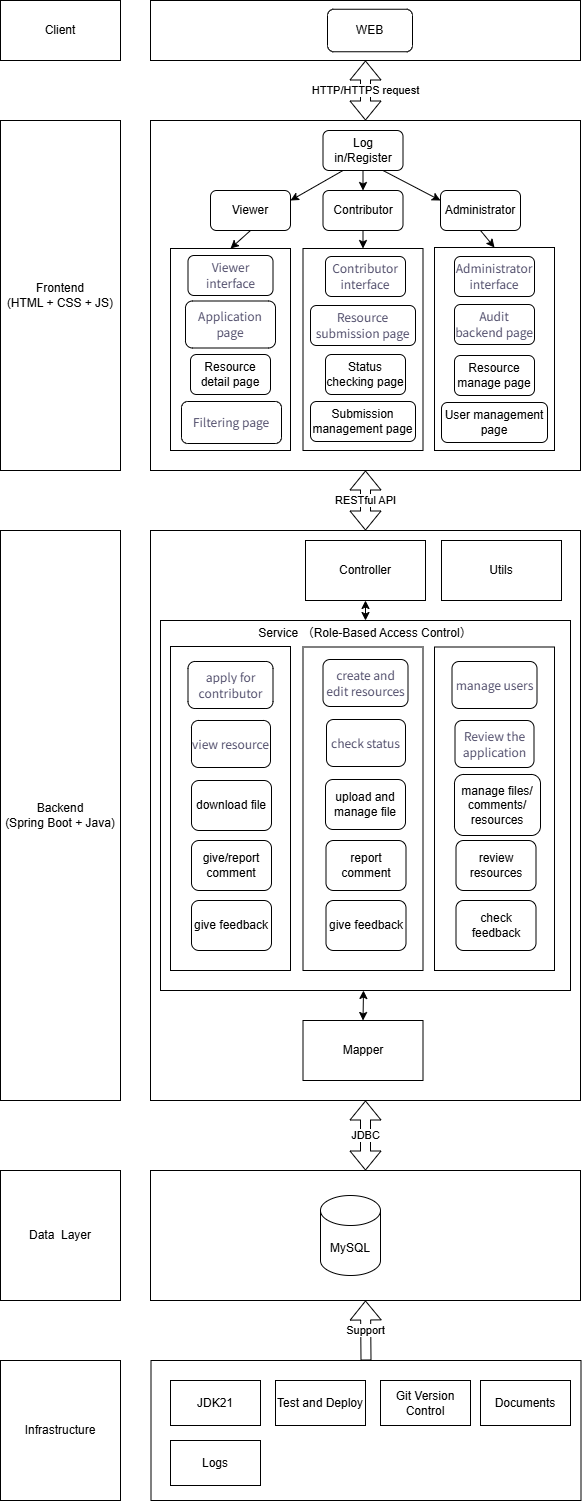

The diagram above was exported from draw.io. Its source (the exported page's mxGraphModel, read from the mxfile embedded in the PNG):
<mxGraphModel dx="901" dy="569" grid="1" gridSize="10" guides="1" tooltips="1" connect="1" arrows="1" fold="1" page="1" pageScale="1" pageWidth="827" pageHeight="1169" math="0" shadow="0">
  <root>
    <mxCell id="0" />
    <mxCell id="1" parent="0" />
    <mxCell id="cInx9tGpuSo-B6n7Gay--1" parent="1" style="rounded=0;whiteSpace=wrap;html=1;" value="Client" vertex="1">
      <mxGeometry height="60" width="120" x="80" y="240" as="geometry" />
    </mxCell>
    <mxCell id="cInx9tGpuSo-B6n7Gay--2" parent="1" style="rounded=0;whiteSpace=wrap;html=1;" value="" vertex="1">
      <mxGeometry height="60" width="430" x="230" y="240" as="geometry" />
    </mxCell>
    <mxCell id="cInx9tGpuSo-B6n7Gay--3" parent="1" style="rounded=1;whiteSpace=wrap;html=1;" value="WEB" vertex="1">
      <mxGeometry height="42.5" width="85" x="407" y="248.75" as="geometry" />
    </mxCell>
    <mxCell id="cInx9tGpuSo-B6n7Gay--4" parent="1" style="rounded=0;whiteSpace=wrap;html=1;" value="Frontend&lt;div&gt;(HTML + CSS + JS)&lt;/div&gt;" vertex="1">
      <mxGeometry height="350" width="120" x="80" y="360" as="geometry" />
    </mxCell>
    <mxCell id="cInx9tGpuSo-B6n7Gay--5" parent="1" style="rounded=0;whiteSpace=wrap;html=1;" value="" vertex="1">
      <mxGeometry height="350" width="430" x="230" y="360" as="geometry" />
    </mxCell>
    <mxCell id="cInx9tGpuSo-B6n7Gay--7" parent="1" style="rounded=1;whiteSpace=wrap;html=1;" value="&lt;div&gt;Log in/Register&lt;/div&gt;" vertex="1">
      <mxGeometry height="40" width="80" x="402.5" y="370" as="geometry" />
    </mxCell>
    <mxCell id="cInx9tGpuSo-B6n7Gay--16" parent="1" style="rounded=1;whiteSpace=wrap;html=1;" value="&lt;div&gt;Viewer&lt;/div&gt;" vertex="1">
      <mxGeometry height="40" width="80" x="290" y="430" as="geometry" />
    </mxCell>
    <mxCell id="cInx9tGpuSo-B6n7Gay--17" parent="1" style="rounded=1;whiteSpace=wrap;html=1;" value="&lt;div&gt;Contributor&lt;/div&gt;" vertex="1">
      <mxGeometry height="40" width="80" x="402.5" y="430" as="geometry" />
    </mxCell>
    <mxCell id="cInx9tGpuSo-B6n7Gay--18" parent="1" style="rounded=1;whiteSpace=wrap;html=1;" value="&lt;div&gt;Administrator&lt;/div&gt;" vertex="1">
      <mxGeometry height="40" width="80" x="520" y="430" as="geometry" />
    </mxCell>
    <mxCell id="cInx9tGpuSo-B6n7Gay--23" edge="1" parent="1" source="cInx9tGpuSo-B6n7Gay--7" style="endArrow=classic;html=1;rounded=0;entryX=0.5;entryY=0;entryDx=0;entryDy=0;exitX=0.5;exitY=1;exitDx=0;exitDy=0;" target="cInx9tGpuSo-B6n7Gay--17" value="">
      <mxGeometry height="50" relative="1" width="50" as="geometry">
        <mxPoint x="390" y="510" as="sourcePoint" />
        <mxPoint x="440" y="460" as="targetPoint" />
      </mxGeometry>
    </mxCell>
    <mxCell id="cInx9tGpuSo-B6n7Gay--24" edge="1" parent="1" source="cInx9tGpuSo-B6n7Gay--7" style="endArrow=classic;html=1;rounded=0;entryX=1;entryY=0.25;entryDx=0;entryDy=0;exitX=0.25;exitY=1;exitDx=0;exitDy=0;" target="cInx9tGpuSo-B6n7Gay--16" value="">
      <mxGeometry height="50" relative="1" width="50" as="geometry">
        <mxPoint x="390" y="510" as="sourcePoint" />
        <mxPoint x="440" y="460" as="targetPoint" />
      </mxGeometry>
    </mxCell>
    <mxCell id="cInx9tGpuSo-B6n7Gay--25" edge="1" parent="1" source="cInx9tGpuSo-B6n7Gay--7" style="endArrow=classic;html=1;rounded=0;entryX=0;entryY=0.25;entryDx=0;entryDy=0;exitX=0.75;exitY=1;exitDx=0;exitDy=0;" target="cInx9tGpuSo-B6n7Gay--18" value="">
      <mxGeometry height="50" relative="1" width="50" as="geometry">
        <mxPoint x="390" y="510" as="sourcePoint" />
        <mxPoint x="440" y="460" as="targetPoint" />
      </mxGeometry>
    </mxCell>
    <mxCell id="cInx9tGpuSo-B6n7Gay--28" parent="1" style="rounded=0;whiteSpace=wrap;html=1;" value="" vertex="1">
      <mxGeometry height="202" width="120" x="382.5" y="488" as="geometry" />
    </mxCell>
    <mxCell id="cInx9tGpuSo-B6n7Gay--29" parent="1" style="rounded=0;whiteSpace=wrap;html=1;" value="" vertex="1">
      <mxGeometry height="203" width="120" x="514" y="487" as="geometry" />
    </mxCell>
    <mxCell id="cInx9tGpuSo-B6n7Gay--30" edge="1" parent="1" source="cInx9tGpuSo-B6n7Gay--16" style="endArrow=classic;html=1;rounded=0;exitX=0.5;exitY=1;exitDx=0;exitDy=0;entryX=0.5;entryY=0;entryDx=0;entryDy=0;" target="cInx9tGpuSo-B6n7Gay--26" value="">
      <mxGeometry height="50" relative="1" width="50" as="geometry">
        <mxPoint x="400" y="520" as="sourcePoint" />
        <mxPoint x="450" y="470" as="targetPoint" />
      </mxGeometry>
    </mxCell>
    <mxCell id="cInx9tGpuSo-B6n7Gay--31" edge="1" parent="1" source="cInx9tGpuSo-B6n7Gay--17" style="endArrow=classic;html=1;rounded=0;entryX=0.5;entryY=0;entryDx=0;entryDy=0;exitX=0.5;exitY=1;exitDx=0;exitDy=0;" target="cInx9tGpuSo-B6n7Gay--28" value="">
      <mxGeometry height="50" relative="1" width="50" as="geometry">
        <mxPoint x="400" y="520" as="sourcePoint" />
        <mxPoint x="450" y="470" as="targetPoint" />
      </mxGeometry>
    </mxCell>
    <mxCell id="cInx9tGpuSo-B6n7Gay--26" parent="1" style="rounded=0;whiteSpace=wrap;html=1;" value="" vertex="1">
      <mxGeometry height="202" width="120" x="250" y="488" as="geometry" />
    </mxCell>
    <mxCell id="cInx9tGpuSo-B6n7Gay--32" edge="1" parent="1" source="cInx9tGpuSo-B6n7Gay--18" style="endArrow=classic;html=1;rounded=0;entryX=0.5;entryY=0;entryDx=0;entryDy=0;exitX=0.5;exitY=1;exitDx=0;exitDy=0;" target="cInx9tGpuSo-B6n7Gay--29" value="">
      <mxGeometry height="50" relative="1" width="50" as="geometry">
        <mxPoint x="400" y="520" as="sourcePoint" />
        <mxPoint x="450" y="470" as="targetPoint" />
      </mxGeometry>
    </mxCell>
    <mxCell id="cInx9tGpuSo-B6n7Gay--6" parent="1" style="rounded=1;whiteSpace=wrap;html=1;" value="&lt;font&gt;&lt;span style=&quot;color: rgb(78, 75, 105); font-family: HYQiHei; font-style: normal; font-variant-ligatures: normal; font-variant-caps: normal; font-weight: 400; letter-spacing: normal; orphans: 2; text-align: justify; text-indent: 0px; text-transform: none; widows: 2; word-spacing: 0px; -webkit-text-stroke-width: 0px; white-space: normal; background-color: rgb(255, 255, 255); text-decoration-thickness: initial; text-decoration-style: initial; text-decoration-color: initial; float: none; display: inline !important;&quot;&gt;Viewer interface&lt;/span&gt;&lt;br&gt;&lt;/font&gt;" vertex="1">
      <mxGeometry height="40" width="85" x="267.5" y="495" as="geometry" />
    </mxCell>
    <mxCell id="cInx9tGpuSo-B6n7Gay--10" parent="1" style="rounded=1;whiteSpace=wrap;html=1;align=center;" value="&lt;div style=&quot;&quot;&gt;&lt;font color=&quot;#4e4b69&quot; face=&quot;HYQiHei&quot;&gt;&lt;span style=&quot;background-color: rgb(255, 255, 255);&quot;&gt;Application page&lt;/span&gt;&lt;/font&gt;&lt;/div&gt;" vertex="1">
      <mxGeometry height="47" width="90" x="265" y="540.5" as="geometry" />
    </mxCell>
    <mxCell id="cInx9tGpuSo-B6n7Gay--12" parent="1" style="rounded=1;whiteSpace=wrap;html=1;" value="Resource detail page" vertex="1">
      <mxGeometry height="40" width="80" x="270" y="594" as="geometry" />
    </mxCell>
    <mxCell id="cInx9tGpuSo-B6n7Gay--11" parent="1" style="rounded=1;whiteSpace=wrap;html=1;" value="&lt;span style=&quot;color: rgb(78, 75, 105); font-family: HYQiHei; text-align: justify; background-color: rgb(255, 255, 255);&quot;&gt;&lt;font&gt;Filtering page&lt;/font&gt;&lt;/span&gt;" vertex="1">
      <mxGeometry height="42" width="100" x="261" y="641" as="geometry" />
    </mxCell>
    <mxCell id="cInx9tGpuSo-B6n7Gay--33" parent="1" style="rounded=1;whiteSpace=wrap;html=1;" value="&lt;font&gt;&lt;span style=&quot;color: rgb(78, 75, 105); font-family: HYQiHei; font-style: normal; font-variant-ligatures: normal; font-variant-caps: normal; font-weight: 400; letter-spacing: normal; orphans: 2; text-align: justify; text-indent: 0px; text-transform: none; widows: 2; word-spacing: 0px; -webkit-text-stroke-width: 0px; white-space: normal; background-color: rgb(255, 255, 255); text-decoration-thickness: initial; text-decoration-style: initial; text-decoration-color: initial; float: none; display: inline !important;&quot;&gt;Contributor interface&lt;/span&gt;&lt;br&gt;&lt;/font&gt;" vertex="1">
      <mxGeometry height="40" width="80" x="405" y="496" as="geometry" />
    </mxCell>
    <mxCell id="cInx9tGpuSo-B6n7Gay--8" parent="1" style="rounded=1;whiteSpace=wrap;html=1;" value="&lt;span style=&quot;color: rgb(78, 75, 105); font-family: HYQiHei; text-align: justify; background-color: rgb(255, 255, 255);&quot;&gt;&lt;font&gt;Resource submission page&lt;/font&gt;&lt;/span&gt;" vertex="1">
      <mxGeometry height="40" width="105" x="390" y="545" as="geometry" />
    </mxCell>
    <mxCell id="cInx9tGpuSo-B6n7Gay--34" parent="1" style="rounded=1;whiteSpace=wrap;html=1;" value="Status checking page" vertex="1">
      <mxGeometry height="40" width="80" x="405" y="594" as="geometry" />
    </mxCell>
    <mxCell id="cInx9tGpuSo-B6n7Gay--35" parent="1" style="rounded=1;whiteSpace=wrap;html=1;" value="&lt;font&gt;&lt;span style=&quot;color: rgb(78, 75, 105); font-family: HYQiHei; font-style: normal; font-variant-ligatures: normal; font-variant-caps: normal; font-weight: 400; letter-spacing: normal; orphans: 2; text-align: justify; text-indent: 0px; text-transform: none; widows: 2; word-spacing: 0px; -webkit-text-stroke-width: 0px; white-space: normal; background-color: rgb(255, 255, 255); text-decoration-thickness: initial; text-decoration-style: initial; text-decoration-color: initial; float: none; display: inline !important;&quot;&gt;Administrator interface&lt;/span&gt;&lt;br&gt;&lt;/font&gt;" vertex="1">
      <mxGeometry height="40" width="80" x="534" y="496" as="geometry" />
    </mxCell>
    <mxCell id="cInx9tGpuSo-B6n7Gay--9" parent="1" style="rounded=1;whiteSpace=wrap;html=1;" value="&lt;span style=&quot;color: rgb(78, 75, 105); font-family: HYQiHei; text-align: justify; background-color: rgb(255, 255, 255);&quot;&gt;&lt;font&gt;Audit backend page&lt;/font&gt;&lt;/span&gt;" vertex="1">
      <mxGeometry height="40" width="80" x="534" y="544" as="geometry" />
    </mxCell>
    <mxCell id="cInx9tGpuSo-B6n7Gay--36" parent="1" style="rounded=1;whiteSpace=wrap;html=1;" value="Resource manage page" vertex="1">
      <mxGeometry height="40" width="80" x="534" y="595" as="geometry" />
    </mxCell>
    <mxCell id="cInx9tGpuSo-B6n7Gay--37" parent="1" style="rounded=1;whiteSpace=wrap;html=1;" value="User management page" vertex="1">
      <mxGeometry height="40" width="106" x="521" y="642" as="geometry" />
    </mxCell>
    <mxCell id="cInx9tGpuSo-B6n7Gay--38" parent="1" style="rounded=1;whiteSpace=wrap;html=1;" value="Submission management page" vertex="1">
      <mxGeometry height="40" width="105" x="390" y="641" as="geometry" />
    </mxCell>
    <mxCell id="cInx9tGpuSo-B6n7Gay--39" parent="1" style="rounded=0;whiteSpace=wrap;html=1;" value="Backend&lt;div&gt;(Spring Boot + Java)&lt;/div&gt;" vertex="1">
      <mxGeometry height="570" width="120" x="80" y="770" as="geometry" />
    </mxCell>
    <mxCell id="cInx9tGpuSo-B6n7Gay--40" parent="1" style="rounded=0;whiteSpace=wrap;html=1;" value="" vertex="1">
      <mxGeometry height="570" width="430" x="230" y="770" as="geometry" />
    </mxCell>
    <mxCell id="cInx9tGpuSo-B6n7Gay--42" parent="1" style="rounded=0;whiteSpace=wrap;html=1;" value="Controller" vertex="1">
      <mxGeometry height="60" width="120" x="385" y="780" as="geometry" />
    </mxCell>
    <mxCell id="cInx9tGpuSo-B6n7Gay--43" parent="1" style="rounded=0;whiteSpace=wrap;html=1;" value="Service （Role-Based Access Control）&lt;div&gt;&lt;br&gt;&lt;/div&gt;&lt;div&gt;&lt;br&gt;&lt;/div&gt;&lt;div&gt;&lt;br&gt;&lt;/div&gt;&lt;div&gt;&lt;br&gt;&lt;/div&gt;&lt;div&gt;&lt;br&gt;&lt;/div&gt;&lt;div&gt;&lt;br&gt;&lt;/div&gt;&lt;div&gt;&lt;br&gt;&lt;/div&gt;&lt;div&gt;&lt;br&gt;&lt;/div&gt;&lt;div&gt;&lt;br&gt;&lt;/div&gt;&lt;div&gt;&lt;br&gt;&lt;/div&gt;&lt;div&gt;&lt;br&gt;&lt;/div&gt;&lt;div&gt;&lt;br&gt;&lt;/div&gt;&lt;div&gt;&lt;br&gt;&lt;/div&gt;&lt;div&gt;&lt;br&gt;&lt;/div&gt;&lt;div&gt;&lt;br&gt;&lt;/div&gt;&lt;div&gt;&lt;br&gt;&lt;/div&gt;&lt;div&gt;&lt;br&gt;&lt;/div&gt;&lt;div&gt;&lt;br&gt;&lt;/div&gt;&lt;div&gt;&lt;br&gt;&lt;/div&gt;&lt;div&gt;&lt;br&gt;&lt;/div&gt;&lt;div&gt;&lt;br&gt;&lt;/div&gt;&lt;div&gt;&lt;br&gt;&lt;/div&gt;&lt;div&gt;&lt;br&gt;&lt;/div&gt;&lt;div&gt;&lt;br&gt;&lt;/div&gt;" vertex="1">
      <mxGeometry height="370" width="410" x="240" y="860" as="geometry" />
    </mxCell>
    <mxCell id="cInx9tGpuSo-B6n7Gay--44" edge="1" parent="1" source="cInx9tGpuSo-B6n7Gay--40" style="shape=flexArrow;endArrow=classic;startArrow=classic;html=1;rounded=0;entryX=0.5;entryY=1;entryDx=0;entryDy=0;exitX=0.5;exitY=0;exitDx=0;exitDy=0;" target="cInx9tGpuSo-B6n7Gay--5" value="RESTful API">
      <mxGeometry height="100" relative="1" width="100" as="geometry">
        <mxPoint x="300" y="910" as="sourcePoint" />
        <mxPoint x="400" y="810" as="targetPoint" />
      </mxGeometry>
    </mxCell>
    <mxCell id="cInx9tGpuSo-B6n7Gay--45" edge="1" parent="1" source="cInx9tGpuSo-B6n7Gay--5" style="shape=flexArrow;endArrow=classic;startArrow=classic;html=1;rounded=0;entryX=0.5;entryY=1;entryDx=0;entryDy=0;exitX=0.5;exitY=0;exitDx=0;exitDy=0;" target="cInx9tGpuSo-B6n7Gay--2" value="HTTP/HTTPS request">
      <mxGeometry height="100" relative="1" width="100" as="geometry">
        <mxPoint x="300" y="530" as="sourcePoint" />
        <mxPoint x="400" y="430" as="targetPoint" />
      </mxGeometry>
    </mxCell>
    <mxCell id="cInx9tGpuSo-B6n7Gay--47" edge="1" parent="1" source="cInx9tGpuSo-B6n7Gay--43" style="endArrow=classic;startArrow=classic;html=1;rounded=0;entryX=0.5;entryY=1;entryDx=0;entryDy=0;" target="cInx9tGpuSo-B6n7Gay--42" value="">
      <mxGeometry height="50" relative="1" width="50" as="geometry">
        <mxPoint x="330" y="870" as="sourcePoint" />
        <mxPoint x="380" y="820" as="targetPoint" />
      </mxGeometry>
    </mxCell>
    <mxCell id="cInx9tGpuSo-B6n7Gay--48" parent="1" style="rounded=0;whiteSpace=wrap;html=1;" value="" vertex="1">
      <mxGeometry height="324" width="120" x="250" y="886" as="geometry" />
    </mxCell>
    <mxCell id="cInx9tGpuSo-B6n7Gay--49" parent="1" style="rounded=1;whiteSpace=wrap;html=1;" value="&lt;font&gt;&lt;span style=&quot;color: rgb(78, 75, 105); font-family: HYQiHei; font-style: normal; font-variant-ligatures: normal; font-variant-caps: normal; font-weight: 400; letter-spacing: normal; orphans: 2; text-align: justify; text-indent: 0px; text-transform: none; widows: 2; word-spacing: 0px; -webkit-text-stroke-width: 0px; white-space: normal; background-color: rgb(255, 255, 255); text-decoration-thickness: initial; text-decoration-style: initial; text-decoration-color: initial; float: none; display: inline !important;&quot;&gt;apply for contributor&lt;/span&gt;&lt;br&gt;&lt;/font&gt;" vertex="1">
      <mxGeometry height="47" width="85" x="267.5" y="901" as="geometry" />
    </mxCell>
    <mxCell id="cInx9tGpuSo-B6n7Gay--50" parent="1" style="rounded=1;whiteSpace=wrap;html=1;" value="&lt;span style=&quot;color: rgb(78, 75, 105); font-family: HYQiHei; text-align: justify; background-color: rgb(255, 255, 255);&quot;&gt;&lt;font&gt;view resource&lt;/font&gt;&lt;/span&gt;" vertex="1">
      <mxGeometry height="47" width="79" x="271" y="960" as="geometry" />
    </mxCell>
    <mxCell id="cInx9tGpuSo-B6n7Gay--51" parent="1" style="rounded=1;whiteSpace=wrap;html=1;" value="download file" vertex="1">
      <mxGeometry height="50" width="80" x="271" y="1020" as="geometry" />
    </mxCell>
    <mxCell id="cInx9tGpuSo-B6n7Gay--53" parent="1" style="rounded=0;whiteSpace=wrap;html=1;" value="" vertex="1">
      <mxGeometry height="323.5" width="120" x="382.5" y="886.5" as="geometry" />
    </mxCell>
    <mxCell id="cInx9tGpuSo-B6n7Gay--54" parent="1" style="rounded=1;whiteSpace=wrap;html=1;" value="&lt;font&gt;&lt;span style=&quot;color: rgb(78, 75, 105); font-family: HYQiHei; font-style: normal; font-variant-ligatures: normal; font-variant-caps: normal; font-weight: 400; letter-spacing: normal; orphans: 2; text-align: justify; text-indent: 0px; text-transform: none; widows: 2; word-spacing: 0px; -webkit-text-stroke-width: 0px; white-space: normal; background-color: rgb(255, 255, 255); text-decoration-thickness: initial; text-decoration-style: initial; text-decoration-color: initial; float: none; display: inline !important;&quot;&gt;create and edit resources&lt;/span&gt;&lt;br&gt;&lt;/font&gt;" vertex="1">
      <mxGeometry height="47" width="85" x="402.5" y="899" as="geometry" />
    </mxCell>
    <mxCell id="cInx9tGpuSo-B6n7Gay--55" parent="1" style="rounded=1;whiteSpace=wrap;html=1;" value="&lt;span style=&quot;color: rgb(78, 75, 105); font-family: HYQiHei; text-align: justify; background-color: rgb(255, 255, 255);&quot;&gt;&lt;font&gt;check status&lt;/font&gt;&lt;/span&gt;" vertex="1">
      <mxGeometry height="47" width="79" x="406" y="959" as="geometry" />
    </mxCell>
    <mxCell id="cInx9tGpuSo-B6n7Gay--56" parent="1" style="rounded=1;whiteSpace=wrap;html=1;" value="upload and manage file" vertex="1">
      <mxGeometry height="50" width="80" x="405" y="1019" as="geometry" />
    </mxCell>
    <mxCell id="cInx9tGpuSo-B6n7Gay--57" parent="1" style="rounded=0;whiteSpace=wrap;html=1;" value="" vertex="1">
      <mxGeometry height="323.5" width="120" x="514" y="886.5" as="geometry" />
    </mxCell>
    <mxCell id="cInx9tGpuSo-B6n7Gay--58" parent="1" style="rounded=1;whiteSpace=wrap;html=1;" value="&lt;font&gt;&lt;span style=&quot;color: rgb(78, 75, 105); font-family: HYQiHei; font-style: normal; font-variant-ligatures: normal; font-variant-caps: normal; font-weight: 400; letter-spacing: normal; orphans: 2; text-align: justify; text-indent: 0px; text-transform: none; widows: 2; word-spacing: 0px; -webkit-text-stroke-width: 0px; white-space: normal; background-color: rgb(255, 255, 255); text-decoration-thickness: initial; text-decoration-style: initial; text-decoration-color: initial; float: none; display: inline !important;&quot;&gt;manage users&lt;/span&gt;&lt;br&gt;&lt;/font&gt;" vertex="1">
      <mxGeometry height="47" width="85" x="531.5" y="901" as="geometry" />
    </mxCell>
    <mxCell id="cInx9tGpuSo-B6n7Gay--59" parent="1" style="rounded=1;whiteSpace=wrap;html=1;align=center;" value="&lt;div style=&quot;&quot;&gt;&lt;font color=&quot;#4e4b69&quot; face=&quot;HYQiHei&quot;&gt;Review the application&lt;/font&gt;&lt;/div&gt;" vertex="1">
      <mxGeometry height="47" width="79" x="534.5" y="960" as="geometry" />
    </mxCell>
    <mxCell id="cInx9tGpuSo-B6n7Gay--60" parent="1" style="rounded=1;whiteSpace=wrap;html=1;" value="manage files/ comments/ resources" vertex="1">
      <mxGeometry height="61" width="86" x="534" y="1014" as="geometry" />
    </mxCell>
    <mxCell id="cInx9tGpuSo-B6n7Gay--61" parent="1" style="rounded=1;whiteSpace=wrap;html=1;" value="give/report comment" vertex="1">
      <mxGeometry height="50" width="80" x="271" y="1080" as="geometry" />
    </mxCell>
    <mxCell id="cInx9tGpuSo-B6n7Gay--62" parent="1" style="rounded=1;whiteSpace=wrap;html=1;" value="give feedback" vertex="1">
      <mxGeometry height="50" width="80" x="271" y="1140" as="geometry" />
    </mxCell>
    <mxCell id="cInx9tGpuSo-B6n7Gay--63" parent="1" style="rounded=1;whiteSpace=wrap;html=1;" value="report comment" vertex="1">
      <mxGeometry height="50" width="80" x="405.5" y="1080" as="geometry" />
    </mxCell>
    <mxCell id="cInx9tGpuSo-B6n7Gay--64" parent="1" style="rounded=1;whiteSpace=wrap;html=1;" value="give feedback" vertex="1">
      <mxGeometry height="50" width="80" x="405.5" y="1140" as="geometry" />
    </mxCell>
    <mxCell id="cInx9tGpuSo-B6n7Gay--65" parent="1" style="rounded=1;whiteSpace=wrap;html=1;" value="review resources" vertex="1">
      <mxGeometry height="50" width="80" x="535.5" y="1080" as="geometry" />
    </mxCell>
    <mxCell id="cInx9tGpuSo-B6n7Gay--66" parent="1" style="rounded=1;whiteSpace=wrap;html=1;" value="check feedback" vertex="1">
      <mxGeometry height="50" width="80" x="535.5" y="1140" as="geometry" />
    </mxCell>
    <mxCell id="cInx9tGpuSo-B6n7Gay--67" parent="1" style="rounded=0;whiteSpace=wrap;html=1;" value="Mapper" vertex="1">
      <mxGeometry height="60" width="120" x="382.5" y="1260" as="geometry" />
    </mxCell>
    <mxCell id="cInx9tGpuSo-B6n7Gay--68" edge="1" parent="1" source="cInx9tGpuSo-B6n7Gay--67" style="endArrow=classic;startArrow=classic;html=1;rounded=0;exitX=0.5;exitY=0;exitDx=0;exitDy=0;" value="">
      <mxGeometry height="50" relative="1" width="50" as="geometry">
        <mxPoint x="330" y="1200" as="sourcePoint" />
        <mxPoint x="443" y="1230" as="targetPoint" />
      </mxGeometry>
    </mxCell>
    <mxCell id="cInx9tGpuSo-B6n7Gay--69" parent="1" style="rounded=0;whiteSpace=wrap;html=1;" value="Utils" vertex="1">
      <mxGeometry height="60" width="120" x="521" y="780" as="geometry" />
    </mxCell>
    <mxCell id="cInx9tGpuSo-B6n7Gay--70" parent="1" style="rounded=0;whiteSpace=wrap;html=1;" value="Data&amp;nbsp; Layer" vertex="1">
      <mxGeometry height="130" width="120" x="80" y="1410" as="geometry" />
    </mxCell>
    <mxCell id="cInx9tGpuSo-B6n7Gay--71" parent="1" style="rounded=0;whiteSpace=wrap;html=1;" value="" vertex="1">
      <mxGeometry height="130" width="430" x="230" y="1410" as="geometry" />
    </mxCell>
    <mxCell id="cInx9tGpuSo-B6n7Gay--72" parent="1" style="shape=cylinder3;whiteSpace=wrap;html=1;boundedLbl=1;backgroundOutline=1;size=15;" value="MySQL" vertex="1">
      <mxGeometry height="80" width="60" x="400" y="1435" as="geometry" />
    </mxCell>
    <mxCell id="cInx9tGpuSo-B6n7Gay--73" edge="1" parent="1" source="cInx9tGpuSo-B6n7Gay--71" style="shape=flexArrow;endArrow=classic;startArrow=classic;html=1;rounded=0;entryX=0.5;entryY=1;entryDx=0;entryDy=0;exitX=0.5;exitY=0;exitDx=0;exitDy=0;" target="cInx9tGpuSo-B6n7Gay--40" value="JDBC">
      <mxGeometry height="100" relative="1" width="100" as="geometry">
        <mxPoint x="460" y="1360" as="sourcePoint" />
        <mxPoint x="560" y="1260" as="targetPoint" />
      </mxGeometry>
    </mxCell>
    <mxCell id="cInx9tGpuSo-B6n7Gay--74" parent="1" style="rounded=0;whiteSpace=wrap;html=1;" value="Infrastructure" vertex="1">
      <mxGeometry height="140" width="120" x="80" y="1600" as="geometry" />
    </mxCell>
    <mxCell id="cInx9tGpuSo-B6n7Gay--75" parent="1" style="rounded=0;whiteSpace=wrap;html=1;" value="" vertex="1">
      <mxGeometry height="140" width="430" x="230.5" y="1600" as="geometry" />
    </mxCell>
    <mxCell id="cInx9tGpuSo-B6n7Gay--76" parent="1" style="rounded=0;whiteSpace=wrap;html=1;" value="JDK21" vertex="1">
      <mxGeometry height="45" width="90" x="250" y="1620" as="geometry" />
    </mxCell>
    <mxCell id="cInx9tGpuSo-B6n7Gay--78" parent="1" style="rounded=0;whiteSpace=wrap;html=1;" value="Test and Deploy" vertex="1">
      <mxGeometry height="45" width="90" x="355" y="1620" as="geometry" />
    </mxCell>
    <mxCell id="cInx9tGpuSo-B6n7Gay--79" parent="1" style="rounded=0;whiteSpace=wrap;html=1;align=center;" value="&lt;div style=&quot;&quot;&gt;Git Version Control&lt;/div&gt;" vertex="1">
      <mxGeometry height="45" width="90" x="460" y="1620" as="geometry" />
    </mxCell>
    <mxCell id="cInx9tGpuSo-B6n7Gay--80" parent="1" style="rounded=0;whiteSpace=wrap;html=1;align=center;" value="&lt;div style=&quot;&quot;&gt;Documents&lt;/div&gt;" vertex="1">
      <mxGeometry height="45" width="90" x="560" y="1620" as="geometry" />
    </mxCell>
    <mxCell id="cInx9tGpuSo-B6n7Gay--81" edge="1" parent="1" source="cInx9tGpuSo-B6n7Gay--75" style="shape=flexArrow;endArrow=classic;html=1;rounded=0;exitX=0.5;exitY=0;exitDx=0;exitDy=0;entryX=0.5;entryY=1;entryDx=0;entryDy=0;" target="cInx9tGpuSo-B6n7Gay--71" value="Support">
      <mxGeometry height="50" relative="1" width="50" as="geometry">
        <mxPoint x="480" y="1510" as="sourcePoint" />
        <mxPoint x="530" y="1460" as="targetPoint" />
      </mxGeometry>
    </mxCell>
    <mxCell id="cInx9tGpuSo-B6n7Gay--82" parent="1" style="rounded=0;whiteSpace=wrap;html=1;align=center;" value="&lt;div style=&quot;&quot;&gt;Logs&lt;/div&gt;" vertex="1">
      <mxGeometry height="45" width="90" x="250" y="1680" as="geometry" />
    </mxCell>
  </root>
</mxGraphModel>